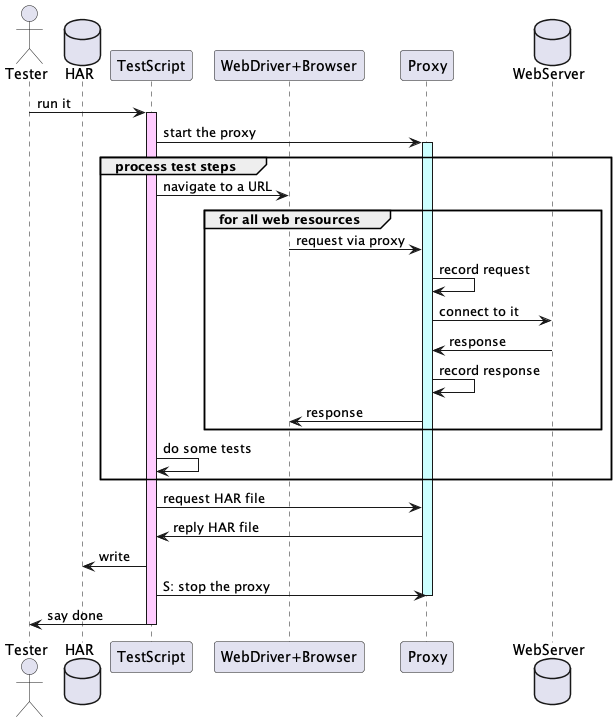

The diagram above was rendered by PlantUML. Its source (embedded in the PNG):
@startuml sequence
actor       Tester     as tester
database    HAR        as file
participant TestScript as script
participant "WebDriver+Browser" as browser
participant Proxy      as proxy
database    WebServer  as server

tester   -> script     : run it
activate script #FFccFF
script   -> proxy      : start the proxy
activate proxy #ccFFFF
group process test steps
script   -> browser    : navigate to a URL
group for all web resources
browser  -> proxy      : request via proxy
proxy    -> proxy      : record request
proxy    -> server     : connect to it
server   -> proxy      : response
proxy    -> proxy      : record response
proxy    -> browser    : response
end
script   -> script     : do some tests
end
script   -> proxy      : request HAR file
proxy    -> script     : reply HAR file
script   -> file       : write
script   -> proxy      : S: stop the proxy
deactivate proxy
script   -> tester     : say done
deactivate script
@enduml